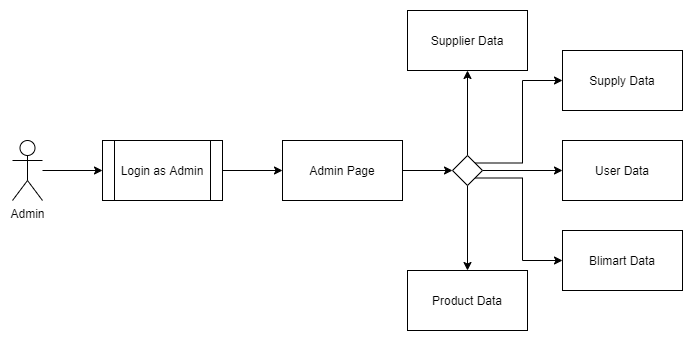

The diagram above was exported from draw.io. Its source (the exported page's mxGraphModel, read from the mxfile embedded in the PNG):
<mxGraphModel dx="827" dy="483" grid="1" gridSize="10" guides="1" tooltips="1" connect="1" arrows="1" fold="1" page="1" pageScale="1" pageWidth="1100" pageHeight="850" math="0" shadow="0">
  <root>
    <mxCell id="0" />
    <mxCell id="1" parent="0" />
    <mxCell id="fWV4skbT0QWEFC7wG0k3-6" style="edgeStyle=orthogonalEdgeStyle;rounded=0;orthogonalLoop=1;jettySize=auto;html=1;" parent="1" source="fWV4skbT0QWEFC7wG0k3-1" target="fWV4skbT0QWEFC7wG0k3-5" edge="1">
      <mxGeometry relative="1" as="geometry" />
    </mxCell>
    <mxCell id="fWV4skbT0QWEFC7wG0k3-1" value="Admin" style="shape=umlActor;verticalLabelPosition=bottom;labelBackgroundColor=#ffffff;verticalAlign=top;html=1;outlineConnect=0;" parent="1" vertex="1">
      <mxGeometry x="80" y="150" width="30" height="60" as="geometry" />
    </mxCell>
    <mxCell id="EQwD_1wUakfgxGo4Q8BX-1" style="edgeStyle=orthogonalEdgeStyle;rounded=0;orthogonalLoop=1;jettySize=auto;html=1;entryX=0;entryY=0.5;entryDx=0;entryDy=0;" parent="1" source="fWV4skbT0QWEFC7wG0k3-5" target="fWV4skbT0QWEFC7wG0k3-26" edge="1">
      <mxGeometry relative="1" as="geometry" />
    </mxCell>
    <mxCell id="fWV4skbT0QWEFC7wG0k3-5" value="Login as Admin" style="shape=process;whiteSpace=wrap;html=1;backgroundOutline=1;" parent="1" vertex="1">
      <mxGeometry x="170" y="150" width="120" height="60" as="geometry" />
    </mxCell>
    <mxCell id="fWV4skbT0QWEFC7wG0k3-8" value="User Data" style="rounded=0;whiteSpace=wrap;html=1;" parent="1" vertex="1">
      <mxGeometry x="630" y="150" width="120" height="60" as="geometry" />
    </mxCell>
    <mxCell id="fWV4skbT0QWEFC7wG0k3-20" value="Product Data" style="rounded=0;whiteSpace=wrap;html=1;" parent="1" vertex="1">
      <mxGeometry x="475" y="280" width="120" height="60" as="geometry" />
    </mxCell>
    <mxCell id="fWV4skbT0QWEFC7wG0k3-32" style="edgeStyle=orthogonalEdgeStyle;rounded=0;orthogonalLoop=1;jettySize=auto;html=1;entryX=0;entryY=0.5;entryDx=0;entryDy=0;" parent="1" source="fWV4skbT0QWEFC7wG0k3-26" target="fWV4skbT0QWEFC7wG0k3-31" edge="1">
      <mxGeometry relative="1" as="geometry" />
    </mxCell>
    <mxCell id="fWV4skbT0QWEFC7wG0k3-26" value="Admin Page" style="rounded=0;whiteSpace=wrap;html=1;" parent="1" vertex="1">
      <mxGeometry x="350" y="150" width="120" height="60" as="geometry" />
    </mxCell>
    <mxCell id="fWV4skbT0QWEFC7wG0k3-33" style="edgeStyle=orthogonalEdgeStyle;rounded=0;orthogonalLoop=1;jettySize=auto;html=1;entryX=0;entryY=0.5;entryDx=0;entryDy=0;" parent="1" source="fWV4skbT0QWEFC7wG0k3-31" target="fWV4skbT0QWEFC7wG0k3-8" edge="1">
      <mxGeometry relative="1" as="geometry" />
    </mxCell>
    <mxCell id="EQwD_1wUakfgxGo4Q8BX-4" style="edgeStyle=orthogonalEdgeStyle;rounded=0;orthogonalLoop=1;jettySize=auto;html=1;entryX=0.5;entryY=0;entryDx=0;entryDy=0;" parent="1" source="fWV4skbT0QWEFC7wG0k3-31" target="fWV4skbT0QWEFC7wG0k3-20" edge="1">
      <mxGeometry relative="1" as="geometry" />
    </mxCell>
    <mxCell id="EQwD_1wUakfgxGo4Q8BX-7" style="edgeStyle=orthogonalEdgeStyle;rounded=0;orthogonalLoop=1;jettySize=auto;html=1;" parent="1" source="fWV4skbT0QWEFC7wG0k3-31" target="EQwD_1wUakfgxGo4Q8BX-5" edge="1">
      <mxGeometry relative="1" as="geometry" />
    </mxCell>
    <mxCell id="c2d5NEDMfjANgi91jtUn-3" style="edgeStyle=orthogonalEdgeStyle;rounded=0;orthogonalLoop=1;jettySize=auto;html=1;exitX=1;exitY=0;exitDx=0;exitDy=0;entryX=0;entryY=0.5;entryDx=0;entryDy=0;" edge="1" parent="1" source="fWV4skbT0QWEFC7wG0k3-31" target="c2d5NEDMfjANgi91jtUn-2">
      <mxGeometry relative="1" as="geometry" />
    </mxCell>
    <mxCell id="c2d5NEDMfjANgi91jtUn-4" style="edgeStyle=orthogonalEdgeStyle;rounded=0;orthogonalLoop=1;jettySize=auto;html=1;exitX=1;exitY=1;exitDx=0;exitDy=0;entryX=0;entryY=0.5;entryDx=0;entryDy=0;" edge="1" parent="1" source="fWV4skbT0QWEFC7wG0k3-31" target="c2d5NEDMfjANgi91jtUn-1">
      <mxGeometry relative="1" as="geometry" />
    </mxCell>
    <mxCell id="fWV4skbT0QWEFC7wG0k3-31" value="" style="rhombus;whiteSpace=wrap;html=1;" parent="1" vertex="1">
      <mxGeometry x="520" y="165" width="30" height="30" as="geometry" />
    </mxCell>
    <mxCell id="EQwD_1wUakfgxGo4Q8BX-5" value="Supplier Data" style="rounded=0;whiteSpace=wrap;html=1;" parent="1" vertex="1">
      <mxGeometry x="475" y="20" width="120" height="60" as="geometry" />
    </mxCell>
    <mxCell id="c2d5NEDMfjANgi91jtUn-1" value="Blimart Data" style="rounded=0;whiteSpace=wrap;html=1;" vertex="1" parent="1">
      <mxGeometry x="630" y="240" width="120" height="60" as="geometry" />
    </mxCell>
    <mxCell id="c2d5NEDMfjANgi91jtUn-2" value="Supply Data" style="rounded=0;whiteSpace=wrap;html=1;" vertex="1" parent="1">
      <mxGeometry x="630" y="60" width="120" height="60" as="geometry" />
    </mxCell>
  </root>
</mxGraphModel>